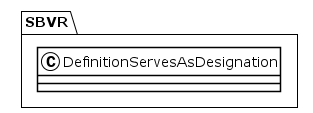

The diagram above was rendered by PlantUML. Its source (embedded in the PNG):
@startuml
!theme plain
package SBVR {
class DefinitionServesAsDesignation {
}
}
@enduml